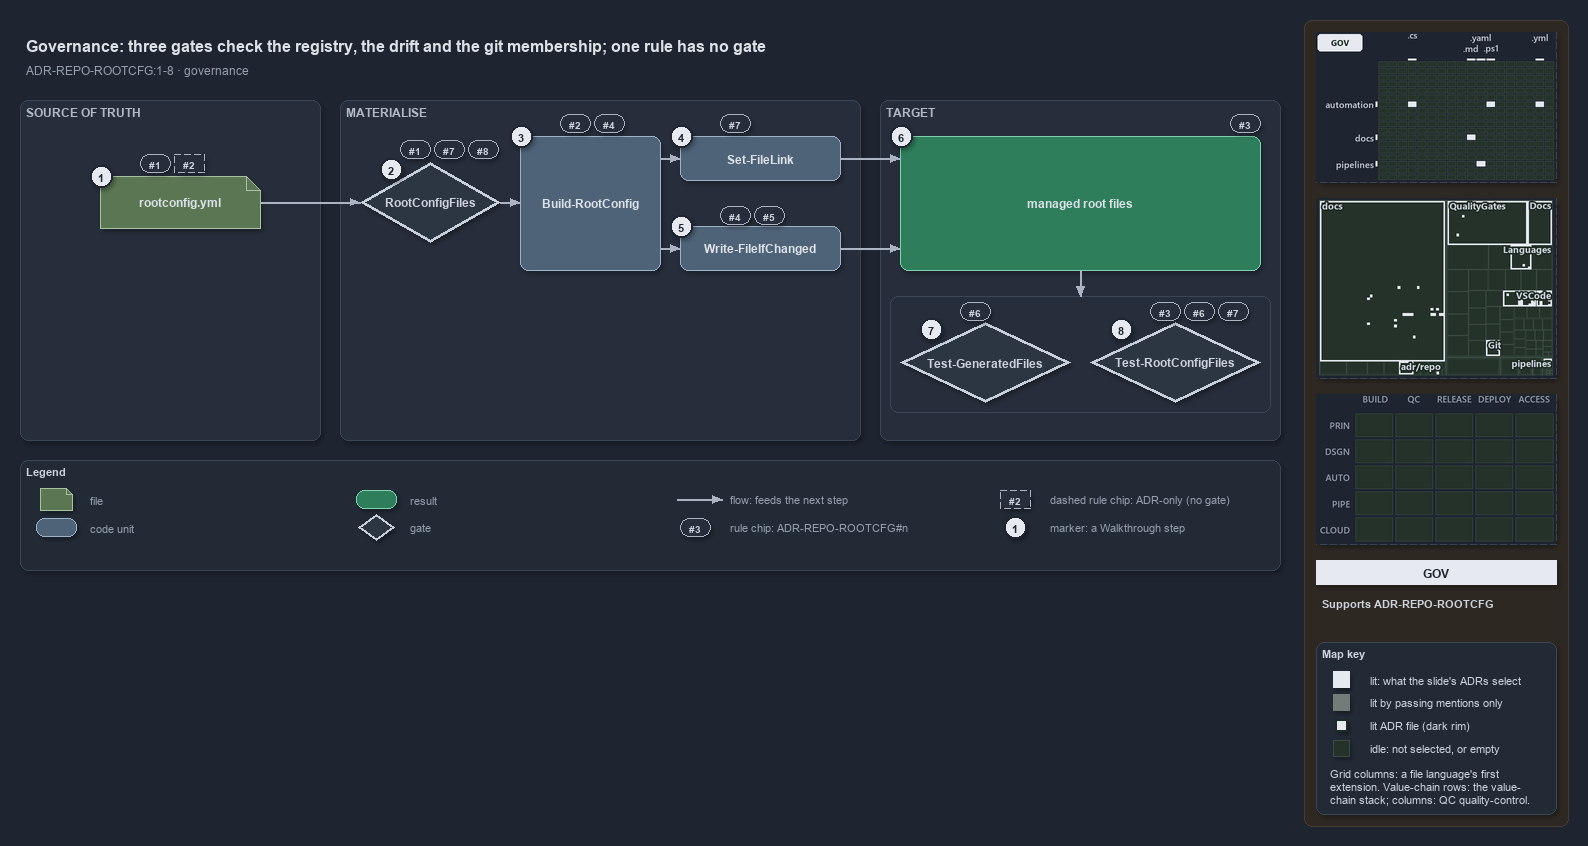

The diagram above was exported from draw.io. Its source (the exported page's mxGraphModel, read from the mxfile embedded in the PNG):
<mxGraphModel dx="1024" dy="768" grid="0" gridSize="10" guides="1" tooltips="1" connect="1" arrows="1" fold="1" page="1" pageScale="1" pageWidth="1572" pageHeight="640" background="#1E2430" math="0" shadow="1">
  <root>
    <mxCell id="0" />
    <mxCell id="1" parent="0" />
    <mxCell id="sidebar-bg" value="" style="rounded=1;arcSize=2;html=1;fillColor=#2E2823;strokeColor=#453C33;shadow=0;" vertex="1" parent="1">
      <mxGeometry x="1304" y="4" width="264" height="806" as="geometry" />
    </mxCell>
    <mxCell id="title" value="Governance: three gates check the registry, the drift and the git membership; one rule has no gate" style="text;html=1;align=left;verticalAlign=middle;fontSize=16;fontStyle=1;fontColor=#DDE2E9;" vertex="1" parent="1">
      <mxGeometry x="20" y="14" width="1260" height="30" as="geometry" />
    </mxCell>
    <mxCell id="subtitle" value="ADR-REPO-ROOTCFG:1-8 &amp;#183; governance" style="text;html=1;align=left;verticalAlign=middle;fontSize=12;fontColor=#949FAE;" vertex="1" parent="1">
      <mxGeometry x="20" y="44" width="1240" height="20" as="geometry" />
    </mxCell>
    <mxCell id="band-source" value="SOURCE OF TRUTH" style="rounded=1;html=1;arcSize=3;fillColor=#262E3B;strokeColor=#3A4555;verticalAlign=top;align=left;spacingLeft=8;fontStyle=1;fontSize=12;fontColor=#B0BAC7;" vertex="1" parent="1">
      <mxGeometry x="20" y="84" width="300" height="340" as="geometry" />
    </mxCell>
    <mxCell id="band-write" value="MATERIALISE" style="rounded=1;html=1;arcSize=3;fillColor=#262E3B;strokeColor=#3A4555;verticalAlign=top;align=left;spacingLeft=8;fontStyle=1;fontSize=12;fontColor=#B0BAC7;" vertex="1" parent="1">
      <mxGeometry x="340" y="84" width="520" height="340" as="geometry" />
    </mxCell>
    <mxCell id="band-target" value="TARGET" style="rounded=1;html=1;arcSize=3;fillColor=#262E3B;strokeColor=#3A4555;verticalAlign=top;align=left;spacingLeft=8;fontStyle=1;fontSize=12;fontColor=#B0BAC7;" vertex="1" parent="1">
      <mxGeometry x="880" y="84" width="400" height="340" as="geometry" />
    </mxCell>
    <mxCell id="f-registry" value="&lt;b&gt;rootconfig.yml&lt;/b&gt;" style="shape=note;size=14;whiteSpace=wrap;html=1;fillColor=#5B7653;strokeColor=#A9C29F;fontColor=#DDE2E9;fontSize=12;" vertex="1" parent="1">
      <mxGeometry x="100" y="160" width="160" height="52" as="geometry" />
    </mxCell>
    <mxCell id="g-type" value="&lt;b&gt;RootConfigFiles&lt;/b&gt;" style="rhombus;whiteSpace=wrap;html=1;fillColor=#2C3542;strokeColor=#C7D0DB;strokeWidth=3;fontColor=#CDD3DC;fontSize=12;" vertex="1" parent="1">
      <mxGeometry x="360" y="146" width="140" height="80" as="geometry" />
    </mxCell>
    <mxCell id="c-build" value="&lt;b&gt;Build-RootConfig&lt;/b&gt;" style="rounded=1;whiteSpace=wrap;html=1;arcSize=20;fillColor=#4E6378;strokeColor=#9FB3C8;fontColor=#DDE2E9;fontSize=12;" vertex="1" parent="1">
      <mxGeometry x="520" y="120" width="140" height="134" as="geometry" />
    </mxCell>
    <mxCell id="c-link" value="&lt;b&gt;Set-FileLink&lt;/b&gt;" style="rounded=1;whiteSpace=wrap;html=1;arcSize=20;fillColor=#4E6378;strokeColor=#9FB3C8;fontColor=#DDE2E9;fontSize=12;" vertex="1" parent="1">
      <mxGeometry x="680" y="120" width="160" height="44" as="geometry" />
    </mxCell>
    <mxCell id="c-write" value="&lt;b&gt;Write-FileIfChanged&lt;/b&gt;" style="rounded=1;whiteSpace=wrap;html=1;arcSize=20;fillColor=#4E6378;strokeColor=#9FB3C8;fontColor=#DDE2E9;fontSize=12;" vertex="1" parent="1">
      <mxGeometry x="680" y="210" width="160" height="44" as="geometry" />
    </mxCell>
    <mxCell id="r-targets" value="&lt;b&gt;managed root files&lt;/b&gt;" style="rounded=1;whiteSpace=wrap;html=1;arcSize=20;fillColor=#2E7D5B;strokeColor=#7FD3AE;fontColor=#DDE2E9;fontSize=12;" vertex="1" parent="1">
      <mxGeometry x="900" y="120" width="360" height="134" as="geometry" />
    </mxCell>
    <mxCell id="frame-gates" value="" style="rounded=1;html=1;arcSize=6;fillColor=none;strokeColor=#3A4555;" vertex="1" parent="1">
      <mxGeometry x="890" y="280" width="380" height="116" as="geometry" />
    </mxCell>
    <mxCell id="g-drift" value="&lt;b&gt;Test-GeneratedFiles&lt;/b&gt;" style="rhombus;whiteSpace=wrap;html=1;fillColor=#2C3542;strokeColor=#C7D0DB;strokeWidth=3;fontColor=#CDD3DC;fontSize=12;" vertex="1" parent="1">
      <mxGeometry x="900" y="306" width="170" height="80" as="geometry" />
    </mxCell>
    <mxCell id="g-integrity" value="&lt;b&gt;Test-RootConfigFiles&lt;/b&gt;" style="rhombus;whiteSpace=wrap;html=1;fillColor=#2C3542;strokeColor=#C7D0DB;strokeWidth=3;fontColor=#CDD3DC;fontSize=12;" vertex="1" parent="1">
      <mxGeometry x="1090" y="306" width="170" height="80" as="geometry" />
    </mxCell>
    <mxCell id="port-build-l" value="" style="text;html=1;strokeColor=none;fillColor=none;" vertex="1" parent="1">
      <mxGeometry x="520" y="186" width="1" height="1" as="geometry" />
    </mxCell>
    <mxCell id="port-build-r1" value="" style="text;html=1;strokeColor=none;fillColor=none;" vertex="1" parent="1">
      <mxGeometry x="660" y="142" width="1" height="1" as="geometry" />
    </mxCell>
    <mxCell id="port-build-r2" value="" style="text;html=1;strokeColor=none;fillColor=none;" vertex="1" parent="1">
      <mxGeometry x="660" y="232" width="1" height="1" as="geometry" />
    </mxCell>
    <mxCell id="port-targets-l1" value="" style="text;html=1;strokeColor=none;fillColor=none;" vertex="1" parent="1">
      <mxGeometry x="900" y="142" width="1" height="1" as="geometry" />
    </mxCell>
    <mxCell id="port-targets-l2" value="" style="text;html=1;strokeColor=none;fillColor=none;" vertex="1" parent="1">
      <mxGeometry x="900" y="232" width="1" height="1" as="geometry" />
    </mxCell>
    <mxCell id="port-targets-b" value="" style="text;html=1;strokeColor=none;fillColor=none;" vertex="1" parent="1">
      <mxGeometry x="1080" y="254" width="1" height="1" as="geometry" />
    </mxCell>
    <mxCell id="port-frame-t" value="" style="text;html=1;strokeColor=none;fillColor=none;" vertex="1" parent="1">
      <mxGeometry x="1080" y="280" width="1" height="1" as="geometry" />
    </mxCell>
    <mxCell id="e-registry-type" value="" style="edgeStyle=orthogonalEdgeStyle;rounded=1;html=1;fontSize=10;fontColor=#CDD3DC;endArrow=block;strokeColor=#AAB4C3;shadow=0;" edge="1" parent="1" source="f-registry" target="g-type">
      <mxGeometry relative="1" as="geometry" />
    </mxCell>
    <mxCell id="e-type-build" value="" style="edgeStyle=orthogonalEdgeStyle;rounded=1;html=1;fontSize=10;fontColor=#CDD3DC;endArrow=block;strokeColor=#AAB4C3;shadow=0;" edge="1" parent="1" source="g-type" target="port-build-l">
      <mxGeometry relative="1" as="geometry" />
    </mxCell>
    <mxCell id="e-build-link" value="" style="edgeStyle=orthogonalEdgeStyle;rounded=1;html=1;fontSize=10;fontColor=#CDD3DC;endArrow=block;strokeColor=#AAB4C3;shadow=0;" edge="1" parent="1" source="port-build-r1" target="c-link">
      <mxGeometry relative="1" as="geometry" />
    </mxCell>
    <mxCell id="e-build-write" value="" style="edgeStyle=orthogonalEdgeStyle;rounded=1;html=1;fontSize=10;fontColor=#CDD3DC;endArrow=block;strokeColor=#AAB4C3;shadow=0;" edge="1" parent="1" source="port-build-r2" target="c-write">
      <mxGeometry relative="1" as="geometry" />
    </mxCell>
    <mxCell id="e-link-targets" value="" style="edgeStyle=orthogonalEdgeStyle;rounded=1;html=1;fontSize=10;fontColor=#CDD3DC;endArrow=block;strokeColor=#AAB4C3;shadow=0;" edge="1" parent="1" source="c-link" target="port-targets-l1">
      <mxGeometry relative="1" as="geometry" />
    </mxCell>
    <mxCell id="e-write-targets" value="" style="edgeStyle=orthogonalEdgeStyle;rounded=1;html=1;fontSize=10;fontColor=#CDD3DC;endArrow=block;strokeColor=#AAB4C3;shadow=0;" edge="1" parent="1" source="c-write" target="port-targets-l2">
      <mxGeometry relative="1" as="geometry" />
    </mxCell>
    <mxCell id="e-targets-gates" value="" style="edgeStyle=orthogonalEdgeStyle;rounded=1;html=1;fontSize=10;fontColor=#CDD3DC;endArrow=block;strokeColor=#AAB4C3;shadow=0;" edge="1" parent="1" source="port-targets-b" target="port-frame-t">
      <mxGeometry relative="1" as="geometry" />
    </mxCell>
    <mxCell id="chip-registry-1" value="#1" style="rounded=1;arcSize=50;whiteSpace=wrap;html=1;fillColor=#262E3B;strokeColor=#AAB4C3;fontColor=#CDD3DC;fontStyle=1;fontSize=10.5;" vertex="1" parent="1">
      <mxGeometry x="140" y="138" width="30" height="18" as="geometry" />
    </mxCell>
    <mxCell id="chip-registry-2" value="#2" style="rounded=1;arcSize=50;whiteSpace=wrap;html=1;fillColor=#262E3B;strokeColor=#AAB4C3;dashed=1;fontColor=#CDD3DC;fontStyle=1;fontSize=10.5;" vertex="1" parent="1">
      <mxGeometry x="174" y="138" width="30" height="18" as="geometry" />
    </mxCell>
    <mxCell id="chip-type-1" value="#1" style="rounded=1;arcSize=50;whiteSpace=wrap;html=1;fillColor=#262E3B;strokeColor=#AAB4C3;fontColor=#CDD3DC;fontStyle=1;fontSize=10.5;" vertex="1" parent="1">
      <mxGeometry x="400" y="124" width="30" height="18" as="geometry" />
    </mxCell>
    <mxCell id="chip-type-7" value="#7" style="rounded=1;arcSize=50;whiteSpace=wrap;html=1;fillColor=#262E3B;strokeColor=#AAB4C3;fontColor=#CDD3DC;fontStyle=1;fontSize=10.5;" vertex="1" parent="1">
      <mxGeometry x="434" y="124" width="30" height="18" as="geometry" />
    </mxCell>
    <mxCell id="chip-type-8" value="#8" style="rounded=1;arcSize=50;whiteSpace=wrap;html=1;fillColor=#262E3B;strokeColor=#AAB4C3;fontColor=#CDD3DC;fontStyle=1;fontSize=10.5;" vertex="1" parent="1">
      <mxGeometry x="468" y="124" width="30" height="18" as="geometry" />
    </mxCell>
    <mxCell id="chip-build-2" value="#2" style="rounded=1;arcSize=50;whiteSpace=wrap;html=1;fillColor=#262E3B;strokeColor=#AAB4C3;fontColor=#CDD3DC;fontStyle=1;fontSize=10.5;" vertex="1" parent="1">
      <mxGeometry x="560" y="98" width="30" height="18" as="geometry" />
    </mxCell>
    <mxCell id="chip-build-4" value="#4" style="rounded=1;arcSize=50;whiteSpace=wrap;html=1;fillColor=#262E3B;strokeColor=#AAB4C3;fontColor=#CDD3DC;fontStyle=1;fontSize=10.5;" vertex="1" parent="1">
      <mxGeometry x="594" y="98" width="30" height="18" as="geometry" />
    </mxCell>
    <mxCell id="chip-link-7" value="#7" style="rounded=1;arcSize=50;whiteSpace=wrap;html=1;fillColor=#262E3B;strokeColor=#AAB4C3;fontColor=#CDD3DC;fontStyle=1;fontSize=10.5;" vertex="1" parent="1">
      <mxGeometry x="720" y="98" width="30" height="18" as="geometry" />
    </mxCell>
    <mxCell id="chip-write-4" value="#4" style="rounded=1;arcSize=50;whiteSpace=wrap;html=1;fillColor=#262E3B;strokeColor=#AAB4C3;fontColor=#CDD3DC;fontStyle=1;fontSize=10.5;" vertex="1" parent="1">
      <mxGeometry x="720" y="190" width="30" height="18" as="geometry" />
    </mxCell>
    <mxCell id="chip-write-5" value="#5" style="rounded=1;arcSize=50;whiteSpace=wrap;html=1;fillColor=#262E3B;strokeColor=#AAB4C3;fontColor=#CDD3DC;fontStyle=1;fontSize=10.5;" vertex="1" parent="1">
      <mxGeometry x="754" y="190" width="30" height="18" as="geometry" />
    </mxCell>
    <mxCell id="chip-targets-3" value="#3" style="rounded=1;arcSize=50;whiteSpace=wrap;html=1;fillColor=#262E3B;strokeColor=#AAB4C3;fontColor=#CDD3DC;fontStyle=1;fontSize=10.5;" vertex="1" parent="1">
      <mxGeometry x="1230" y="98" width="30" height="18" as="geometry" />
    </mxCell>
    <mxCell id="chip-drift-6" value="#6" style="rounded=1;arcSize=50;whiteSpace=wrap;html=1;fillColor=#262E3B;strokeColor=#AAB4C3;fontColor=#CDD3DC;fontStyle=1;fontSize=10.5;" vertex="1" parent="1">
      <mxGeometry x="960" y="286" width="30" height="18" as="geometry" />
    </mxCell>
    <mxCell id="chip-integrity-3" value="#3" style="rounded=1;arcSize=50;whiteSpace=wrap;html=1;fillColor=#262E3B;strokeColor=#AAB4C3;fontColor=#CDD3DC;fontStyle=1;fontSize=10.5;" vertex="1" parent="1">
      <mxGeometry x="1150" y="286" width="30" height="18" as="geometry" />
    </mxCell>
    <mxCell id="chip-integrity-6" value="#6" style="rounded=1;arcSize=50;whiteSpace=wrap;html=1;fillColor=#262E3B;strokeColor=#AAB4C3;fontColor=#CDD3DC;fontStyle=1;fontSize=10.5;" vertex="1" parent="1">
      <mxGeometry x="1184" y="286" width="30" height="18" as="geometry" />
    </mxCell>
    <mxCell id="chip-integrity-7" value="#7" style="rounded=1;arcSize=50;whiteSpace=wrap;html=1;fillColor=#262E3B;strokeColor=#AAB4C3;fontColor=#CDD3DC;fontStyle=1;fontSize=10.5;" vertex="1" parent="1">
      <mxGeometry x="1218" y="286" width="30" height="18" as="geometry" />
    </mxCell>
    <mxCell id="mark-1" value="1" style="ellipse;html=1;fillColor=#E6EAF0;strokeColor=#1E2430;strokeWidth=2;fontColor=#1E2430;fontStyle=1;fontSize=11;" vertex="1" parent="1">
      <mxGeometry x="90" y="149" width="22" height="22" as="geometry" />
    </mxCell>
    <mxCell id="mark-2" value="2" style="ellipse;html=1;fillColor=#E6EAF0;strokeColor=#1E2430;strokeWidth=2;fontColor=#1E2430;fontStyle=1;fontSize=11;" vertex="1" parent="1">
      <mxGeometry x="380" y="142" width="22" height="22" as="geometry" />
    </mxCell>
    <mxCell id="mark-3" value="3" style="ellipse;html=1;fillColor=#E6EAF0;strokeColor=#1E2430;strokeWidth=2;fontColor=#1E2430;fontStyle=1;fontSize=11;" vertex="1" parent="1">
      <mxGeometry x="510" y="109" width="22" height="22" as="geometry" />
    </mxCell>
    <mxCell id="mark-4" value="4" style="ellipse;html=1;fillColor=#E6EAF0;strokeColor=#1E2430;strokeWidth=2;fontColor=#1E2430;fontStyle=1;fontSize=11;" vertex="1" parent="1">
      <mxGeometry x="670" y="109" width="22" height="22" as="geometry" />
    </mxCell>
    <mxCell id="mark-5" value="5" style="ellipse;html=1;fillColor=#E6EAF0;strokeColor=#1E2430;strokeWidth=2;fontColor=#1E2430;fontStyle=1;fontSize=11;" vertex="1" parent="1">
      <mxGeometry x="670" y="199" width="22" height="22" as="geometry" />
    </mxCell>
    <mxCell id="mark-6" value="6" style="ellipse;html=1;fillColor=#E6EAF0;strokeColor=#1E2430;strokeWidth=2;fontColor=#1E2430;fontStyle=1;fontSize=11;" vertex="1" parent="1">
      <mxGeometry x="890" y="109" width="22" height="22" as="geometry" />
    </mxCell>
    <mxCell id="mark-7" value="7" style="ellipse;html=1;fillColor=#E6EAF0;strokeColor=#1E2430;strokeWidth=2;fontColor=#1E2430;fontStyle=1;fontSize=11;" vertex="1" parent="1">
      <mxGeometry x="920" y="302" width="22" height="22" as="geometry" />
    </mxCell>
    <mxCell id="mark-8" value="8" style="ellipse;html=1;fillColor=#E6EAF0;strokeColor=#1E2430;strokeWidth=2;fontColor=#1E2430;fontStyle=1;fontSize=11;" vertex="1" parent="1">
      <mxGeometry x="1110" y="302" width="22" height="22" as="geometry" />
    </mxCell>
    <mxCell id="legend" value="&lt;b&gt;Legend&lt;/b&gt;" style="rounded=1;whiteSpace=wrap;html=1;arcSize=6;fillColor=#222A36;strokeColor=#3A4555;align=left;verticalAlign=top;spacing=8;fontSize=11;fontColor=#CDD3DC;" vertex="1" parent="1">
      <mxGeometry x="20" y="444" width="1260" height="110" as="geometry" />
    </mxCell>
    <mxCell id="lg-0" value="" style="shape=note;size=6;html=1;fillColor=#5B7653;strokeColor=#A9C29F;" vertex="1" parent="1">
      <mxGeometry x="40" y="472" width="32" height="22" as="geometry" />
    </mxCell>
    <mxCell id="lg-0-t" value="file" style="text;html=1;align=left;verticalAlign=middle;fontSize=11;fontColor=#949FAE;" vertex="1" parent="1">
      <mxGeometry x="84" y="473" width="270" height="20" as="geometry" />
    </mxCell>
    <mxCell id="lg-1" value="" style="rounded=1;html=1;arcSize=20;fillColor=#4E6378;strokeColor=#9FB3C8;" vertex="1" parent="1">
      <mxGeometry x="36" y="502" width="40" height="18" as="geometry" />
    </mxCell>
    <mxCell id="lg-1-t" value="code unit" style="text;html=1;align=left;verticalAlign=middle;fontSize=11;fontColor=#949FAE;" vertex="1" parent="1">
      <mxGeometry x="84" y="501" width="270" height="20" as="geometry" />
    </mxCell>
    <mxCell id="lg-2" value="" style="rounded=1;html=1;arcSize=20;fillColor=#2E7D5B;strokeColor=#7FD3AE;" vertex="1" parent="1">
      <mxGeometry x="356" y="474" width="40" height="18" as="geometry" />
    </mxCell>
    <mxCell id="lg-2-t" value="result" style="text;html=1;align=left;verticalAlign=middle;fontSize=11;fontColor=#949FAE;" vertex="1" parent="1">
      <mxGeometry x="404" y="473" width="270" height="20" as="geometry" />
    </mxCell>
    <mxCell id="lg-3" value="" style="rhombus;html=1;fillColor=#2C3542;strokeColor=#C7D0DB;strokeWidth=2;fontColor=#CDD3DC;" vertex="1" parent="1">
      <mxGeometry x="358" y="498" width="36" height="26" as="geometry" />
    </mxCell>
    <mxCell id="lg-3-t" value="gate" style="text;html=1;align=left;verticalAlign=middle;fontSize=11;fontColor=#949FAE;" vertex="1" parent="1">
      <mxGeometry x="404" y="501" width="270" height="20" as="geometry" />
    </mxCell>
    <mxCell id="lg-4-a" value="" style="text;html=1;strokeColor=none;fillColor=none;" vertex="1" parent="1">
      <mxGeometry x="676" y="483" width="1" height="1" as="geometry" />
    </mxCell>
    <mxCell id="lg-4-b" value="" style="text;html=1;strokeColor=none;fillColor=none;" vertex="1" parent="1">
      <mxGeometry x="722" y="483" width="1" height="1" as="geometry" />
    </mxCell>
    <mxCell id="lg-4-e" value="" style="edgeStyle=orthogonalEdgeStyle;rounded=1;html=1;fontSize=10;fontColor=#CDD3DC;endArrow=block;strokeColor=#AAB4C3;shadow=0;" edge="1" parent="1" source="lg-4-a" target="lg-4-b">
      <mxGeometry relative="1" as="geometry" />
    </mxCell>
    <mxCell id="lg-4-t" value="flow: feeds the next step" style="text;html=1;align=left;verticalAlign=middle;fontSize=11;fontColor=#949FAE;" vertex="1" parent="1">
      <mxGeometry x="724" y="473" width="270" height="20" as="geometry" />
    </mxCell>
    <mxCell id="lg-5" value="#3" style="rounded=1;arcSize=50;whiteSpace=wrap;html=1;fillColor=#262E3B;strokeColor=#AAB4C3;fontColor=#CDD3DC;fontStyle=1;fontSize=10.5;" vertex="1" parent="1">
      <mxGeometry x="680" y="502" width="30" height="18" as="geometry" />
    </mxCell>
    <mxCell id="lg-5-t" value="rule chip: ADR-REPO-ROOTCFG#n" style="text;html=1;align=left;verticalAlign=middle;fontSize=11;fontColor=#949FAE;" vertex="1" parent="1">
      <mxGeometry x="724" y="501" width="270" height="20" as="geometry" />
    </mxCell>
    <mxCell id="lg-6" value="#2" style="rounded=1;arcSize=50;whiteSpace=wrap;html=1;fillColor=#262E3B;strokeColor=#AAB4C3;dashed=1;fontColor=#CDD3DC;fontStyle=1;fontSize=10.5;" vertex="1" parent="1">
      <mxGeometry x="1000" y="474" width="30" height="18" as="geometry" />
    </mxCell>
    <mxCell id="lg-6-t" value="dashed rule chip: ADR-only (no gate)" style="text;html=1;align=left;verticalAlign=middle;fontSize=11;fontColor=#949FAE;" vertex="1" parent="1">
      <mxGeometry x="1044" y="473" width="270" height="20" as="geometry" />
    </mxCell>
    <mxCell id="lg-7" value="1" style="ellipse;html=1;fillColor=#E6EAF0;strokeColor=#1E2430;strokeWidth=2;fontColor=#1E2430;fontStyle=1;fontSize=11;" vertex="1" parent="1">
      <mxGeometry x="1004" y="500" width="22" height="22" as="geometry" />
    </mxCell>
    <mxCell id="lg-7-t" value="marker: a Walkthrough step" style="text;html=1;align=left;verticalAlign=middle;fontSize=11;fontColor=#949FAE;" vertex="1" parent="1">
      <mxGeometry x="1044" y="501" width="270" height="20" as="geometry" />
    </mxCell>
    <mxCell id="minimap-grid" value="" style="shape=image;imageAspect=0;rounded=1;arcSize=4;whiteSpace=wrap;html=1;fillColor=#262E3B;strokeColor=#3A4555;dashed=1;fontColor=#949FAE;fontSize=11;image=data:image/png,(base64 omitted: 10868 chars);" vertex="1" parent="1">
      <mxGeometry x="1316" y="16" width="240" height="150" as="geometry" />
    </mxCell>
    <mxCell id="minimap-tree" value="" style="shape=image;imageAspect=0;rounded=1;arcSize=4;whiteSpace=wrap;html=1;fillColor=#262E3B;strokeColor=#3A4555;dashed=1;fontColor=#949FAE;fontSize=11;image=data:image/png,(base64 omitted: 21980 chars);" vertex="1" parent="1">
      <mxGeometry x="1316" y="182" width="240" height="180" as="geometry" />
    </mxCell>
    <mxCell id="minimap-chain" value="" style="shape=image;imageAspect=0;rounded=1;arcSize=4;whiteSpace=wrap;html=1;fillColor=#262E3B;strokeColor=#3A4555;dashed=1;fontColor=#949FAE;fontSize=11;image=data:image/png,(base64 omitted: 11912 chars);" vertex="1" parent="1">
      <mxGeometry x="1316" y="378" width="240" height="150" as="geometry" />
    </mxCell>
    <mxCell id="lens-badge" value="GOV" style="rounded=0;whiteSpace=wrap;html=1;align=center;verticalAlign=middle;fontSize=12;fontStyle=1;fontColor=#1E2430;fillColor=#E6EAF0;strokeColor=none;" vertex="1" parent="1">
      <mxGeometry x="1316" y="544" width="240" height="24" as="geometry" />
    </mxCell>
    <mxCell id="supports" value="&lt;b&gt;Supports&lt;/b&gt; ADR-REPO-ROOTCFG" style="text;html=1;whiteSpace=wrap;align=left;verticalAlign=top;fontSize=11;fontColor=#CDD3DC;" vertex="1" parent="1">
      <mxGeometry x="1316" y="576" width="240" height="38" as="geometry" />
    </mxCell>
    <mxCell id="mapkey" value="&lt;b&gt;Map key&lt;/b&gt;" style="rounded=1;arcSize=6;whiteSpace=wrap;html=1;align=left;verticalAlign=top;fontSize=11;fontColor=#CDD3DC;fillColor=#222A36;strokeColor=#3A4555;spacingLeft=8;spacingTop=2;" vertex="1" parent="1">
      <mxGeometry x="1316" y="626" width="240" height="172" as="geometry" />
    </mxCell>
    <mxCell id="mapkey-lit" value="" style="rounded=0;html=1;fillColor=#E6EAF0;strokeColor=#E6EAF0;" vertex="1" parent="1">
      <mxGeometry x="1333.0" y="655.0" width="16" height="16" as="geometry" />
    </mxCell>
    <mxCell id="mapkey-lit-text" value="lit: what the slide's ADRs select" style="text;html=1;align=left;verticalAlign=middle;fontSize=11;fontColor=#CDD3DC;" vertex="1" parent="1">
      <mxGeometry x="1364" y="653" width="184" height="20" as="geometry" />
    </mxCell>
    <mxCell id="mapkey-touched" value="" style="rounded=0;html=1;fillColor=#727C79;strokeColor=#727C79;" vertex="1" parent="1">
      <mxGeometry x="1333.0" y="678.0" width="16" height="16" as="geometry" />
    </mxCell>
    <mxCell id="mapkey-touched-text" value="lit by passing mentions only" style="text;html=1;align=left;verticalAlign=middle;fontSize=11;fontColor=#CDD3DC;" vertex="1" parent="1">
      <mxGeometry x="1364" y="676" width="184" height="20" as="geometry" />
    </mxCell>
    <mxCell id="mapkey-adr" value="" style="rounded=0;html=1;fillColor=#E6EAF0;strokeColor=#1C2A24;strokeWidth=2;" vertex="1" parent="1">
      <mxGeometry x="1335.0" y="703.0" width="12" height="12" as="geometry" />
    </mxCell>
    <mxCell id="mapkey-adr-text" value="lit ADR file (dark rim)" style="text;html=1;align=left;verticalAlign=middle;fontSize=11;fontColor=#CDD3DC;" vertex="1" parent="1">
      <mxGeometry x="1364" y="699" width="184" height="20" as="geometry" />
    </mxCell>
    <mxCell id="mapkey-idle" value="" style="rounded=0;html=1;fillColor=#243229;strokeColor=#3B4D43;" vertex="1" parent="1">
      <mxGeometry x="1333.0" y="724.0" width="16" height="16" as="geometry" />
    </mxCell>
    <mxCell id="mapkey-idle-text" value="idle: not selected, or empty" style="text;html=1;align=left;verticalAlign=middle;fontSize=11;fontColor=#CDD3DC;" vertex="1" parent="1">
      <mxGeometry x="1364" y="722" width="184" height="20" as="geometry" />
    </mxCell>
    <mxCell id="mapkey-codes" value="Grid columns: a file language's first&lt;br&gt;extension. Value-chain rows: the value-&lt;br&gt;chain stack; columns: QC quality-control." style="text;html=1;align=left;verticalAlign=top;whiteSpace=wrap;fontSize=11;fontColor=#CDD3DC;" vertex="1" parent="1">
      <mxGeometry x="1324" y="746" width="224" height="46" as="geometry" />
    </mxCell>
  </root>
</mxGraphModel>